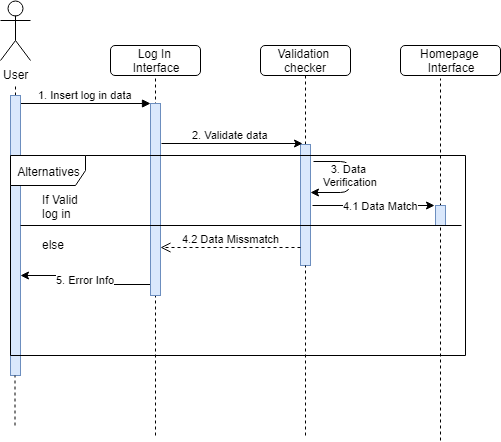

The diagram above was exported from draw.io. Its source (the exported page's mxGraphModel, read from the mxfile embedded in the PNG):
<mxGraphModel dx="754" dy="1567" grid="1" gridSize="10" guides="1" tooltips="1" connect="1" arrows="1" fold="1" page="1" pageScale="1" pageWidth="850" pageHeight="1100" math="0" shadow="0">
  <root>
    <mxCell id="0" />
    <mxCell id="1" parent="0" />
    <mxCell id="BArOulQG8U9G--vyjWjc-1" value="Log In&amp;nbsp;&lt;br&gt;Interface&lt;br&gt;" style="rounded=1;whiteSpace=wrap;html=1;" vertex="1" parent="1">
      <mxGeometry x="170" y="40" width="90" height="30" as="geometry" />
    </mxCell>
    <mxCell id="BArOulQG8U9G--vyjWjc-2" value="User" style="shape=umlActor;verticalLabelPosition=bottom;labelBackgroundColor=#ffffff;verticalAlign=top;html=1;outlineConnect=0;" vertex="1" parent="1">
      <mxGeometry x="60" y="-5" width="30" height="60" as="geometry" />
    </mxCell>
    <mxCell id="BArOulQG8U9G--vyjWjc-3" value="Validation&amp;nbsp;&lt;br&gt;checker&lt;br&gt;" style="rounded=1;whiteSpace=wrap;html=1;" vertex="1" parent="1">
      <mxGeometry x="320" y="40" width="90" height="30" as="geometry" />
    </mxCell>
    <mxCell id="BArOulQG8U9G--vyjWjc-4" value="Homepage&amp;nbsp;&lt;br&gt;Interface&lt;br&gt;" style="rounded=1;whiteSpace=wrap;html=1;" vertex="1" parent="1">
      <mxGeometry x="460" y="40" width="100" height="30" as="geometry" />
    </mxCell>
    <mxCell id="BArOulQG8U9G--vyjWjc-9" value="" style="endArrow=none;dashed=1;html=1;entryX=0.5;entryY=1;entryDx=0;entryDy=0;" edge="1" parent="1" target="BArOulQG8U9G--vyjWjc-1">
      <mxGeometry width="50" height="50" relative="1" as="geometry">
        <mxPoint x="215" y="430" as="sourcePoint" />
        <mxPoint x="110" y="130" as="targetPoint" />
      </mxGeometry>
    </mxCell>
    <mxCell id="BArOulQG8U9G--vyjWjc-36" value="5. Error Info" style="edgeStyle=orthogonalEdgeStyle;rounded=0;orthogonalLoop=1;jettySize=auto;html=1;entryX=1.033;entryY=0.643;entryDx=0;entryDy=0;entryPerimeter=0;exitX=0;exitY=0.945;exitDx=0;exitDy=0;exitPerimeter=0;" edge="1" parent="1" source="BArOulQG8U9G--vyjWjc-10" target="BArOulQG8U9G--vyjWjc-31">
      <mxGeometry relative="1" as="geometry">
        <mxPoint x="130" y="188.99999999999977" as="targetPoint" />
      </mxGeometry>
    </mxCell>
    <mxCell id="BArOulQG8U9G--vyjWjc-10" value="" style="html=1;points=[];perimeter=orthogonalPerimeter;fillColor=#dae8fc;strokeColor=#6c8ebf;" vertex="1" parent="1">
      <mxGeometry x="210" y="98" width="10" height="192" as="geometry" />
    </mxCell>
    <mxCell id="BArOulQG8U9G--vyjWjc-11" value="1. Insert log in data" style="html=1;verticalAlign=bottom;endArrow=block;entryX=0;entryY=0;" edge="1" target="BArOulQG8U9G--vyjWjc-10" parent="1">
      <mxGeometry relative="1" as="geometry">
        <mxPoint x="80" y="98" as="sourcePoint" />
      </mxGeometry>
    </mxCell>
    <mxCell id="BArOulQG8U9G--vyjWjc-19" value="" style="endArrow=none;dashed=1;html=1;entryX=0.5;entryY=1;entryDx=0;entryDy=0;" edge="1" parent="1" source="BArOulQG8U9G--vyjWjc-17" target="BArOulQG8U9G--vyjWjc-3">
      <mxGeometry width="50" height="50" relative="1" as="geometry">
        <mxPoint x="365" y="430" as="sourcePoint" />
        <mxPoint x="390" y="70" as="targetPoint" />
      </mxGeometry>
    </mxCell>
    <mxCell id="BArOulQG8U9G--vyjWjc-17" value="" style="html=1;points=[];perimeter=orthogonalPerimeter;fillColor=#dae8fc;strokeColor=#6c8ebf;" vertex="1" parent="1">
      <mxGeometry x="360" y="139" width="10" height="121" as="geometry" />
    </mxCell>
    <mxCell id="BArOulQG8U9G--vyjWjc-20" value="" style="endArrow=none;dashed=1;html=1;entryX=0.5;entryY=1;entryDx=0;entryDy=0;" edge="1" parent="1" target="BArOulQG8U9G--vyjWjc-17">
      <mxGeometry width="50" height="50" relative="1" as="geometry">
        <mxPoint x="365" y="430" as="sourcePoint" />
        <mxPoint x="365.33333333333337" y="70" as="targetPoint" />
      </mxGeometry>
    </mxCell>
    <mxCell id="BArOulQG8U9G--vyjWjc-21" value="2. Validate data" style="endArrow=classic;html=1;entryX=0.2;entryY=-0.01;entryDx=0;entryDy=0;entryPerimeter=0;" edge="1" parent="1" target="BArOulQG8U9G--vyjWjc-17">
      <mxGeometry x="-0.0214" y="9" width="50" height="50" relative="1" as="geometry">
        <mxPoint x="221" y="138" as="sourcePoint" />
        <mxPoint x="360" y="124" as="targetPoint" />
        <mxPoint as="offset" />
      </mxGeometry>
    </mxCell>
    <mxCell id="BArOulQG8U9G--vyjWjc-22" value="3. Data&amp;nbsp;&lt;br&gt;Verification&lt;br&gt;" style="endArrow=classic;html=1;exitX=1.3;exitY=0.14;exitDx=0;exitDy=0;exitPerimeter=0;entryX=1;entryY=0.397;entryDx=0;entryDy=0;entryPerimeter=0;" edge="1" parent="1" source="BArOulQG8U9G--vyjWjc-17" target="BArOulQG8U9G--vyjWjc-17">
      <mxGeometry x="-0.0556" width="50" height="50" relative="1" as="geometry">
        <mxPoint x="370" y="140" as="sourcePoint" />
        <mxPoint x="370" y="181" as="targetPoint" />
        <Array as="points">
          <mxPoint x="410" y="156" />
          <mxPoint x="410" y="187" />
        </Array>
        <mxPoint as="offset" />
      </mxGeometry>
    </mxCell>
    <mxCell id="BArOulQG8U9G--vyjWjc-23" value="4.1 Data Match" style="endArrow=classic;html=1;entryX=-0.133;entryY=0.021;entryDx=0;entryDy=0;entryPerimeter=0;" edge="1" parent="1" target="BArOulQG8U9G--vyjWjc-25">
      <mxGeometry x="0.1178" width="50" height="50" relative="1" as="geometry">
        <mxPoint x="372" y="200" as="sourcePoint" />
        <mxPoint x="500" y="202" as="targetPoint" />
        <mxPoint as="offset" />
      </mxGeometry>
    </mxCell>
    <mxCell id="BArOulQG8U9G--vyjWjc-24" value="" style="endArrow=none;dashed=1;html=1;" edge="1" parent="1">
      <mxGeometry width="50" height="50" relative="1" as="geometry">
        <mxPoint x="500" y="435" as="sourcePoint" />
        <mxPoint x="500" y="73" as="targetPoint" />
      </mxGeometry>
    </mxCell>
    <mxCell id="BArOulQG8U9G--vyjWjc-25" value="" style="html=1;points=[];perimeter=orthogonalPerimeter;fillColor=#dae8fc;strokeColor=#6c8ebf;" vertex="1" parent="1">
      <mxGeometry x="495" y="200" width="10" height="20" as="geometry" />
    </mxCell>
    <mxCell id="BArOulQG8U9G--vyjWjc-26" value="4.2 Data Missmatch" style="html=1;verticalAlign=bottom;endArrow=open;dashed=1;endSize=8;exitX=0.033;exitY=0.851;exitDx=0;exitDy=0;exitPerimeter=0;" edge="1" parent="1" source="BArOulQG8U9G--vyjWjc-17" target="BArOulQG8U9G--vyjWjc-10">
      <mxGeometry relative="1" as="geometry">
        <mxPoint x="360" y="210" as="sourcePoint" />
        <mxPoint x="280" y="210" as="targetPoint" />
      </mxGeometry>
    </mxCell>
    <mxCell id="BArOulQG8U9G--vyjWjc-27" value="" style="endArrow=none;dashed=1;html=1;" edge="1" parent="1" source="BArOulQG8U9G--vyjWjc-31">
      <mxGeometry width="50" height="50" relative="1" as="geometry">
        <mxPoint x="74.5" y="420" as="sourcePoint" />
        <mxPoint x="75" y="80" as="targetPoint" />
      </mxGeometry>
    </mxCell>
    <mxCell id="BArOulQG8U9G--vyjWjc-31" value="" style="html=1;points=[];perimeter=orthogonalPerimeter;fillColor=#dae8fc;strokeColor=#6c8ebf;" vertex="1" parent="1">
      <mxGeometry x="70" y="90" width="10" height="280" as="geometry" />
    </mxCell>
    <mxCell id="BArOulQG8U9G--vyjWjc-32" value="" style="endArrow=none;dashed=1;html=1;" edge="1" parent="1" target="BArOulQG8U9G--vyjWjc-31">
      <mxGeometry width="50" height="50" relative="1" as="geometry">
        <mxPoint x="74.5" y="420" as="sourcePoint" />
        <mxPoint x="80" y="80" as="targetPoint" />
      </mxGeometry>
    </mxCell>
    <mxCell id="BArOulQG8U9G--vyjWjc-37" value="Alternatives" style="shape=umlFrame;whiteSpace=wrap;html=1;width=75;height=30;" vertex="1" parent="1">
      <mxGeometry x="70" y="150" width="455" height="200" as="geometry" />
    </mxCell>
    <mxCell id="BArOulQG8U9G--vyjWjc-43" value="" style="line;strokeWidth=1;fillColor=none;align=left;verticalAlign=middle;spacingTop=-1;spacingLeft=3;spacingRight=3;rotatable=0;labelPosition=right;points=[];portConstraint=eastwest;" vertex="1" parent="1">
      <mxGeometry x="80" y="216" width="441" height="8" as="geometry" />
    </mxCell>
    <mxCell id="BArOulQG8U9G--vyjWjc-46" value="If Valid &lt;br&gt;log in&amp;nbsp;" style="text;html=1;resizable=0;points=[];autosize=1;align=left;verticalAlign=top;spacingTop=-4;" vertex="1" parent="1">
      <mxGeometry x="100" y="184.5" width="50" height="30" as="geometry" />
    </mxCell>
    <mxCell id="BArOulQG8U9G--vyjWjc-47" value="else" style="text;html=1;resizable=0;points=[];autosize=1;align=left;verticalAlign=top;spacingTop=-4;" vertex="1" parent="1">
      <mxGeometry x="100" y="230" width="40" height="20" as="geometry" />
    </mxCell>
  </root>
</mxGraphModel>